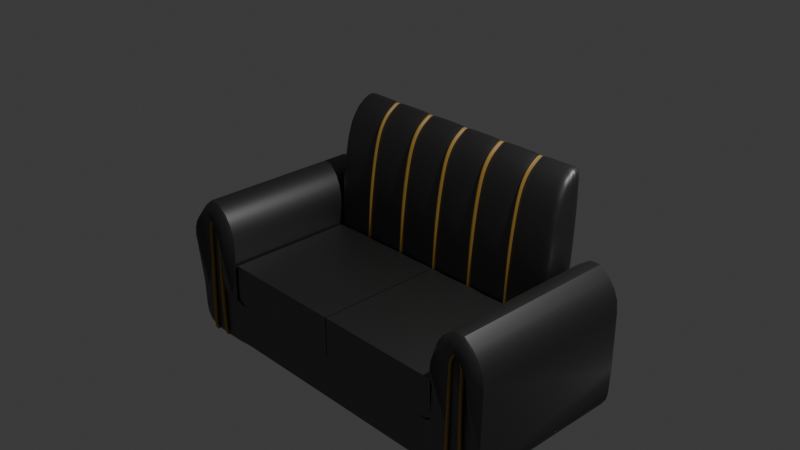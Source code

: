 # Source: SOFA_3.blend  (saved by Blender 4.2.66; exported with 4.5.12 LTS)
import bpy
from mathutils import Matrix  # noqa: F401  (used for matrix-valued properties, if any)

bpy.ops.wm.read_factory_settings(use_empty=True)
scene = bpy.context.scene
scene.name = 'Scene'

# ---- collections
col_collection = bpy.data.collections.new('Collection'); scene.collection.children.link(col_collection)

# ---- materials (node trees are filled in below, after node groups)
mat_material = bpy.data.materials.new('Material')
mat_material_001 = bpy.data.materials.new('Material.001')

# ---- material node trees
mat_material.use_nodes = True; mat_material.node_tree.nodes.clear()
_N = mat_material.node_tree.nodes; _L = mat_material.node_tree.links
n0 = _N.new('ShaderNodeBsdfPrincipled'); n0.name = 'Principled BSDF'; n0.location = (10, 300)
n0.inputs[0].default_value = (0.009554, 0.009554, 0.009554, 1.0)
n0.inputs[3].default_value = 2.2
n1 = _N.new('ShaderNodeOutputMaterial'); n1.name = 'Material Output'; n1.location = (300, 300)
_L.new(n0.outputs[0], n1.inputs[0])
n1.is_active_output = True
mat_material_001.use_nodes = True; mat_material_001.node_tree.nodes.clear()
_N = mat_material_001.node_tree.nodes; _L = mat_material_001.node_tree.links
n0 = _N.new('ShaderNodeBsdfPrincipled'); n0.name = 'Principled BSDF'; n0.location = (10, 300)
n0.inputs[0].default_value = (0.467, 0.2753, 0.04833, 1.0)
n1 = _N.new('ShaderNodeOutputMaterial'); n1.name = 'Material Output'; n1.location = (300, 300)
_L.new(n0.outputs[0], n1.inputs[0])
n1.is_active_output = True

# ---- world
world_world = bpy.data.worlds.new('World'); scene.world = world_world
world_world.use_nodes = True; world_world.node_tree.nodes.clear()
_N = world_world.node_tree.nodes; _L = world_world.node_tree.links
n0 = _N.new('ShaderNodeOutputWorld'); n0.name = 'World Output'; n0.location = (300, 300)
n1 = _N.new('ShaderNodeBackground'); n1.name = 'Background'; n1.location = (10, 300)
n1.inputs[0].default_value = (0.05088, 0.05088, 0.05088, 1.0)
_L.new(n1.outputs[0], n0.inputs[0])
n0.is_active_output = True
world_world.color = (0.05088, 0.05088, 0.05088)
world_world.sun_shadow_jitter_overblur = 0.0

# ---- cameras
cam_camera = bpy.data.cameras.new('Camera')
cam_camera.clip_end = 100.0
cam_camera.ortho_scale = 7.314

# ---- lights
light_light = bpy.data.lights.new('Light', 'POINT')
light_light.energy = 1000.0
light_light.shadow_soft_size = 0.1

# ---- meshes
me_cube_001 = bpy.data.meshes.new('Cube.001')
me_cube_001.from_pydata([(2.086, -1.016, -1.571), (1.517, -1.0, -0.4146), (1.494, -1.019, -1.176), (1.328, -1.0, -1.222), (1.924, -1.016, -1.701), (1.935, -1.0, -1.532), (1.513, -1.019, -1.701), (1.991, 0.8787, -0.2095), (2.086, 0.8787, -1.571), (2.116, 0.8787, -1.202), (1.328, 0.8787, -1.222), (1.924, 0.8787, -1.701), (1.513, 0.8787, -1.701), (1.328, 0.8787, -1.705), (1.328, -1.0, -1.705), (1.875, 0.8787, -0.1132), (0.0, -1.0, -1.213), (0.0, 0.8787, -1.213), (0.0, 0.8787, -1.704), (0.0, -1.0, -1.704), (1.413, -1.009, -1.219), (1.413, 0.8787, -1.219), (1.423, 0.8787, -1.703), (1.423, -1.009, -1.703), (1.494, 0.8787, -1.175), (2.103, 0.8787, -0.4184), (1.501, 0.8787, -0.5532), (1.701, -1.019, -1.701), (1.701, 0.8787, -1.701), (2.041, -1.016, -1.644), (2.041, 0.8787, -1.644), (2.061, 0.8787, -0.3095), (1.625, 0.8787, -0.2052), (1.517, 0.8787, -0.4146), (1.991, -1.0, -0.2095), (2.116, 0.8787, -0.5554), (2.116, 0.8787, -1.202), (2.116, -1.0, -0.5554), (1.875, -1.0, -0.1132), (1.501, -1.0, -0.5532), (1.753, -1.0, -0.1176), (2.103, -1.0, -0.4184), (2.116, -1.016, -1.202), (1.753, 0.8787, -0.1176), (2.061, -1.0, -0.3095), (1.556, -1.0, -0.3057), (1.556, 0.8787, -0.3057), (1.625, -1.0, -0.2052), (1.862, -1.0, -0.3628), (1.898, -1.0, -0.5141), (1.828, -1.0, -0.3207), (1.718, -1.019, -1.17), (1.72, -1.0, -0.5132), (1.724, -1.0, -0.4525), (1.793, -1.0, -0.3226), (1.894, -1.0, -0.4542), (1.898, -1.016, -1.181), (1.882, -1.0, -0.4065), (1.736, -1.0, -0.4049), (1.756, -1.0, -0.3609), (2.028, 0.8787, -1.337), (1.897, 0.8787, -1.446), (1.582, 0.8787, -1.446), (2.046, 0.8787, -0.5642), (1.86, 0.8787, -0.2237), (1.567, 0.8787, -1.178), (2.035, 0.8787, -0.4587), (1.572, 0.8787, -0.5625), (1.584, 0.8787, -0.4558), (1.726, 0.8787, -1.446), (1.988, 0.8787, -1.402), (1.615, 0.8787, -0.3719), (2.003, 0.8787, -0.3749), (1.668, 0.8787, -0.2946), (2.046, 0.8787, -1.199), (1.949, 0.8787, -0.2978), (1.766, 0.8787, -0.2271), (2.105, 0.8787, -1.484), (2.105, -1.016, -1.484), (2.043, 0.8787, -1.269), (1.607, -1.019, -1.701), (1.607, 0.8787, -1.701), (1.983, -1.016, -1.672), (1.983, 0.8787, -1.672), (1.588, -1.131, -0.5332), (2.02, -1.131, -0.4363), (1.99, -1.131, -0.358), (2.03, -1.131, -0.5347), (1.627, -1.131, -0.3553), (1.677, -1.131, -0.2831), (1.768, -1.131, -0.2201), (1.856, -1.131, -0.2169), (2.03, -1.016, -1.192), (1.94, -1.131, -0.2861), (1.654, 0.8787, -1.446), (1.943, 0.8787, -1.424), (1.599, -1.131, -0.4335), (1.583, -1.019, -1.173)], [(5, 4)], [(15, 7, 75, 64), (20, 21, 10, 3), (22, 23, 14, 13), (78, 77, 9, 42), (29, 30, 8, 0), (25, 35, 63, 66), (80, 6, 12, 81), (10, 17, 16, 3), (13, 14, 19, 18), (16, 19, 14, 3), (10, 13, 18, 17), (20, 23, 6, 2), (21, 22, 13, 10), (24, 12, 22, 21), (3, 14, 23, 20), (12, 6, 23, 22), (2, 24, 21, 20), (4, 27, 28, 11), (82, 83, 30, 29), (43, 76, 73, 32), (34, 44, 31, 7), (45, 47, 32, 46), (40, 38, 15, 43), (42, 9, 36), (44, 41, 25, 31), (1, 45, 46, 33), (34, 7, 15, 38), (40, 43, 32, 47), (39, 1, 33, 26), (33, 68, 67, 26), (41, 37, 35, 25), (8, 30, 70, 60), (2, 39, 26, 24), (37, 42, 36, 35), (24, 26, 67, 65), (15, 64, 76, 43), (25, 66, 72, 31), (96, 84, 52, 53), (86, 57, 55, 85), (87, 85, 55, 49), (88, 96, 53, 58), (90, 89, 59, 54), (90, 54, 50, 91), (92, 87, 49, 56), (91, 50, 48, 93), (84, 97, 51, 52), (88, 58, 59, 89), (86, 93, 48, 57), (80, 97, 2, 6), (82, 92, 56, 4), (94, 62, 65, 67, 68, 71, 73, 76, 64, 75, 72, 66, 63, 74, 79, 60, 70, 95), (12, 24, 65, 62), (31, 72, 75, 7), (46, 32, 73, 71), (35, 36, 74, 63), (77, 8, 60, 79), (36, 9, 74), (11, 28, 69, 61), (83, 11, 61, 95), (81, 12, 62, 94), (33, 46, 71, 68), (9, 77, 79, 74), (0, 8, 77, 78), (29, 0, 78, 42), (28, 81, 94, 69), (30, 83, 95, 70), (69, 94, 95, 61), (29, 42, 92, 82), (27, 51, 97, 80), (44, 34, 93, 86), (45, 88, 89, 47), (39, 2, 97, 84), (38, 91, 93, 34), (42, 37, 87, 92), (40, 90, 91, 38), (40, 47, 89, 90), (45, 1, 96, 88), (37, 41, 85, 87), (44, 86, 85, 41), (1, 39, 84, 96), (4, 11, 83, 82), (27, 80, 81, 28), (27, 4, 56, 49, 55, 57, 48, 50, 54, 59, 58, 53, 52, 51)])
me_cube_001.polygons.foreach_set('use_smooth', [True] * 83)
_k = set([(0, 29), (0, 78), (1, 39), (1, 45), (2, 20), (2, 24), (2, 39), (3, 16), (3, 20), (4, 27), (4, 82), (6, 23), (6, 80), (7, 15), (7, 31), (8, 30), (8, 77), (9, 36), (9, 77), (10, 17), (10, 21), (11, 28), (11, 83), (12, 24), (12, 81), (14, 19), (14, 23), (15, 38), (15, 43), (21, 24), (24, 26), (25, 31), (25, 35), (26, 33), (27, 80), (28, 81), (29, 42), (29, 82), (30, 83), (32, 43), (32, 46), (33, 46), (34, 38), (34, 44), (35, 36), (37, 41), (37, 42), (38, 40), (40, 47), (41, 44), (42, 78), (45, 47), (77, 78)])
me_cube_001.attributes.new('sharp_edge', 'BOOLEAN', 'EDGE').data.foreach_set('value', [ (min(e.vertices), max(e.vertices)) in _k for e in me_cube_001.edges])
_uv = me_cube_001.uv_layers.new(name='UVMap')
_uv.uv.foreach_set('vector', [0.0, 0.0, 0.0, 0.0, 0.0, 0.0, 0.0, 0.0, 0.0, 0.0, 0.0, 0.0, 0.0, 0.0, 0.0, 0.0, 0.0, 0.0, 0.0, 0.0, 0.0, 0.0, 0.0, 0.0, 0.0, 0.0, 0.0, 0.0, 0.0, 0.0, 0.0, 0.0, 0.0, 0.0, 0.0, 0.0, 0.0, 0.0, 0.0, 0.0, 0.0, 0.0, 0.0, 0.0, 0.0, 0.0, 0.0, 0.0, 0.0, 0.0, 0.0, 0.0, 0.0, 0.0, 0.0, 0.0, 0.0, 0.0, 0.0, 0.0, 0.0, 0.0, 0.0, 0.0, 0.0, 0.0, 0.0, 0.0, 0.0, 0.0, 0.0, 0.0, 0.0, 0.0, 0.0, 0.0, 0.0, 0.0, 0.0, 0.0, 0.0, 0.0, 0.0, 0.0, 0.0, 0.0, 0.0, 0.0, 0.0, 0.0, 0.0, 0.0, 0.0, 0.0, 0.0, 0.0, 0.0, 0.0, 0.0, 0.0, 0.0, 0.0, 0.0, 0.0, 0.0, 0.0, 0.0, 0.0, 0.0, 0.0, 0.0, 0.0, 0.0, 0.0, 0.0, 0.0, 0.0, 0.0, 0.0, 0.0, 0.0, 0.0, 0.0, 0.0, 0.0, 0.0, 0.0, 0.0, 0.0, 0.0, 0.0, 0.0, 0.0, 0.0, 0.0, 0.0, 0.0, 0.0, 0.0, 0.0, 0.0, 0.0, 0.0, 0.0, 0.0, 0.0, 0.0, 0.0, 0.0, 0.0, 0.0, 0.0, 0.0, 0.0, 0.0, 0.0, 0.0, 0.0, 0.0, 0.0, 0.0, 0.0, 0.0, 0.0, 0.0, 0.0, 0.0, 0.0, 0.0, 0.0, 0.0, 0.0, 0.0, 0.0, 0.0, 0.0, 0.0, 0.0, 0.0, 0.0, 0.0, 0.0, 0.0, 0.0, 0.0, 0.0, 0.0, 0.0, 0.0, 0.0, 0.0, 0.0, 0.0, 0.0, 0.0, 0.0, 0.0, 0.0, 0.0, 0.0, 0.0, 0.0, 0.0, 0.0, 0.0, 0.0, 0.0, 0.0, 0.0, 0.0, 0.0, 0.0, 0.0, 0.0, 0.0, 0.0, 0.0, 0.0, 0.0, 0.0, 0.0, 0.0, 0.0, 0.0, 0.0, 0.0, 0.0, 0.0, 0.0, 0.0, 0.0, 0.0, 0.0, 0.0, 0.0, 0.0, 0.0, 0.0, 0.0, 0.0, 0.0, 0.0, 0.0, 0.0, 0.0, 0.0, 0.0, 0.0, 0.0, 0.0, 0.0, 0.0, 0.0, 0.0, 0.0, 0.0, 0.0, 0.0, 0.0, 0.0, 0.0, 0.0, 0.0, 0.0, 0.0, 0.0, 0.0, 0.0, 0.0, 0.0, 0.0, 0.0, 0.0, 0.0, 0.0, 0.0, 0.0, 0.0, 0.0, 0.0, 0.0, 0.0, 0.0, 0.0, 0.0, 0.0, 0.0, 0.0, 0.0, 0.0, 0.0, 0.0, 0.0, 0.0, 0.0, 0.0, 0.0, 0.0, 0.0, 0.0, 0.0, 0.0, 0.0, 0.0, 0.0, 0.0, 0.0, 0.0, 0.0, 0.0, 0.0, 0.0, 0.0, 0.0, 0.0, 0.0, 0.0, 0.0, 0.0, 0.0, 0.0, 0.0, 0.0, 0.0, 0.0, 0.0, 0.0, 0.0, 0.0, 0.0, 0.0, 0.0, 0.0, 0.0, 0.0, 0.0, 0.0, 0.0, 0.0, 0.0, 0.0, 0.0, 0.0, 0.0, 0.0, 0.0, 0.0, 0.0, 0.0, 0.0, 0.0, 0.0, 0.0, 0.0, 0.0, 0.0, 0.0, 0.0, 0.0, 0.0, 0.0, 0.0, 0.0, 0.0, 0.0, 0.0, 0.0, 0.0, 0.0, 0.0, 0.0, 0.0, 0.0, 0.0, 0.0, 0.0, 0.0, 0.0, 0.0, 0.0, 0.0, 0.0, 0.0, 0.0, 0.0, 0.0, 0.0, 0.0, 0.0, 0.0, 0.0, 0.0, 0.0, 0.0, 0.0, 0.0, 0.0, 0.0, 0.0, 0.0, 0.0, 0.0, 0.0, 0.0, 0.0, 0.0, 0.0, 0.0, 0.0, 0.0, 0.0, 0.0, 0.0, 0.0, 0.0, 0.0, 0.0, 0.0, 0.0, 0.0, 0.0, 0.0, 0.0, 0.0, 0.0, 0.0, 0.0, 0.0, 0.0, 0.0, 0.0, 0.0, 0.0, 0.0, 0.0, 0.0, 0.0, 0.0, 0.0, 0.0, 0.0, 0.0, 0.0, 0.0, 0.0, 0.0, 0.0, 0.0, 0.0, 0.0, 0.0, 0.0, 0.0, 0.0, 0.0, 0.0, 0.0, 0.0, 0.0, 0.0, 0.0, 0.0, 0.0, 0.0, 0.0, 0.0, 0.0, 0.0, 0.0, 0.0, 0.0, 0.0, 0.0, 0.0, 0.0, 0.0, 0.0, 0.0, 0.0, 0.0, 0.0, 0.0, 0.0, 0.0, 0.0, 0.0, 0.0, 0.0, 0.0, 0.0, 0.0, 0.0, 0.0, 0.0, 0.0, 0.0, 0.0, 0.0, 0.0, 0.0, 0.0, 0.0, 0.0, 0.0, 0.0, 0.0, 0.0, 0.0, 0.0, 0.0, 0.0, 0.0, 0.0, 0.0, 0.0, 0.0, 0.0, 0.0, 0.0, 0.0, 0.0, 0.0, 0.0, 0.0, 0.0, 0.0, 0.0, 0.0, 0.0, 0.0, 0.0, 0.0, 0.0, 0.0, 0.0, 0.0, 0.0, 0.0, 0.0, 0.0, 0.0, 0.0, 0.0, 0.0, 0.0, 0.0, 0.0, 0.0, 0.0, 0.0, 0.0, 0.0, 0.0, 0.0, 0.0, 0.0, 0.0, 0.0, 0.0, 0.0, 0.0, 0.0, 0.0, 0.0, 0.0, 0.0, 0.0, 0.0, 0.0, 0.0, 0.0, 0.0, 0.0, 0.0, 0.0, 0.0, 0.0, 0.0, 0.0, 0.0, 0.0, 0.0, 0.0, 0.0, 0.0, 0.0, 0.0, 0.0, 0.0, 0.0, 0.0, 0.0, 0.0, 0.0, 0.0, 0.0, 0.0, 0.0, 0.0, 0.0, 0.0, 0.0, 0.0, 0.0, 0.0, 0.0, 0.0, 0.0, 0.0, 0.0, 0.0, 0.0, 0.0, 0.0, 0.0, 0.0, 0.0, 0.0, 0.0, 0.0, 0.0, 0.0, 0.0, 0.0, 0.0, 0.0, 0.0, 0.0, 0.0, 0.0, 0.0, 0.0, 0.0, 0.0, 0.0, 0.0, 0.0, 0.0, 0.0, 0.0, 0.0, 0.0, 0.0, 0.0, 0.0, 0.0, 0.0, 0.0, 0.0, 0.0, 0.0, 0.0, 0.0, 0.0, 0.0, 0.0, 0.0, 0.0, 0.0, 0.0, 0.0, 0.0, 0.0, 0.0, 0.0, 0.0, 0.0, 0.0, 0.0, 0.0, 0.0, 0.0, 0.0, 0.0, 0.0, 0.0, 0.0, 0.0, 0.0, 0.0, 0.0, 0.0, 0.0, 0.0, 0.0, 0.0, 0.0, 0.0, 0.0, 0.0, 0.0, 0.0, 0.0, 0.0, 0.0, 0.0, 0.0, 0.0, 0.0, 0.0, 0.0, 0.0, 0.0, 0.0, 0.0, 0.0, 0.0, 0.0])
me_cube_001.materials.append(mat_material)
me_cube_001.update()
me_cube_002 = bpy.data.meshes.new('Cube.002')
me_cube_002.from_pydata([(1.479, -1.0, -1.163), (1.479, 0.4883, -1.163), (0.00453, -1.0, -1.201), (0.00453, 0.4883, -1.201), (1.399, -1.0, -1.207), (1.399, 0.4883, -1.207), (1.467, -1.0, -0.7406), (1.467, 0.4883, -0.7406), (0.00453, -1.0, -0.7406), (0.00453, 0.4883, -0.7406), (1.387, -1.0, -0.7406), (1.387, 0.4883, -0.7406)], [], [(10, 6, 7, 11, 9, 8), (5, 11, 7, 1), (4, 10, 11, 5), (1, 7, 6, 0), (4, 10, 8, 2), (0, 6, 10, 4), (2, 8, 9, 3), (3, 9, 11, 5), (3, 5, 4, 2), (5, 1, 0, 4)])
_uv = me_cube_002.uv_layers.new(name='UVMap')
_uv.uv.foreach_set('vector', [0.0, 0.0, 0.0, 0.0, 0.0, 0.0, 0.0, 0.0, 0.0, 0.0, 0.0, 0.0, 0.0, 0.0, 0.0, 0.0, 0.0, 0.0, 0.0, 0.0, 0.0, 0.0, 0.0, 0.0, 0.0, 0.0, 0.0, 0.0, 0.0, 0.0, 0.0, 0.0, 0.0, 0.0, 0.0, 0.0, 0.0, 0.0, 0.0, 0.0, 0.0, 0.0, 0.0, 0.0, 0.0, 0.0, 0.0, 0.0, 0.0, 0.0, 0.0, 0.0, 0.0, 0.0, 0.0, 0.0, 0.0, 0.0, 0.0, 0.0, 0.0, 0.0, 0.0, 0.0, 0.0, 0.0, 0.0, 0.0, 0.0, 0.0, 0.0, 0.0, 0.0, 0.0, 0.0, 0.0, 0.0, 0.0, 0.0, 0.0, 0.0, 0.0, 0.0, 0.0])
me_cube_002.materials.append(mat_material)
me_cube_002.update()
me_cube = bpy.data.meshes.new('Cube')
me_cube.from_pydata([(1.523, 0.4926, -1.063), (1.523, 0.4899, -0.9418), (1.523, 0.4926, -0.8289), (1.523, 0.5115, -0.4917), (1.523, 0.5229, -0.2519), (1.523, 0.566, 0.0763), (1.523, 0.6174, 0.339), (1.523, 0.7739, 0.657), (0.0, 0.5348, 0.09113), (1.523, 0.934, -1.198), (1.523, 0.5006, -1.191), (1.523, 0.6759, 0.5227), (0.0, 0.4917, -0.237), (0.9909, 0.5115, -0.4917), (1.04, 0.5115, -0.4917), (1.04, 0.4926, -0.8289), (0.9909, 0.4926, -0.8289), (1.04, 0.5006, -1.191), (0.9909, 0.5006, -1.191), (1.04, 0.934, -1.198), (0.9909, 0.934, -1.198), (0.9909, 0.4926, -1.063), (1.04, 0.4926, -1.063), (0.9909, 0.7739, 0.657), (1.04, 0.7739, 0.657), (1.04, 0.6759, 0.5227), (0.9909, 0.6759, 0.5227), (0.9909, 0.5229, -0.2519), (1.04, 0.5229, -0.2519), (1.04, 0.6174, 0.339), (0.9909, 0.6174, 0.339), (0.9909, 0.4899, -0.9418), (1.04, 0.4899, -0.9418), (0.0, 0.4803, -0.4769), (0.0, 0.4614, -0.8141), (0.9909, 0.566, 0.0763), (1.04, 0.566, 0.0763), (0.4771, 0.5115, -0.4917), (0.5385, 0.5115, -0.4917), (0.5385, 0.4926, -0.8289), (0.4771, 0.4926, -0.8289), (0.5385, 0.934, -1.198), (0.4771, 0.934, -1.198), (0.4771, 0.4926, -1.063), (0.5385, 0.4926, -1.063), (0.4771, 0.5006, -1.191), (0.5385, 0.5006, -1.191), (0.4771, 0.7739, 0.657), (0.5385, 0.7739, 0.657), (0.5385, 0.6759, 0.5227), (0.4771, 0.6759, 0.5227), (0.4771, 0.5229, -0.2519), (0.5385, 0.5229, -0.2519), (0.5385, 0.6174, 0.339), (0.4771, 0.6174, 0.339), (0.4771, 0.4899, -0.9418), (0.5385, 0.4899, -0.9418), (0.0, 0.4586, -0.927), (0.0, 0.4614, -1.048), (0.4771, 0.566, 0.0763), (0.5385, 0.566, 0.0763), (0.02802, 0.5115, -0.4917), (0.02802, 0.5229, -0.2519), (0.02802, 0.4926, -0.8289), (0.02802, 0.4899, -0.9418), (0.0, 0.4694, -1.177), (0.02802, 0.934, -1.198), (0.02802, 0.5006, -1.191), (0.02802, 0.4926, -1.063), (0.02802, 0.7739, 0.657), (0.02802, 0.6759, 0.5227), (0.02802, 0.6174, 0.339), (0.02802, 0.566, 0.0763), (1.523, 0.8786, 0.7203), (0.9909, 0.8786, 0.7203), (1.04, 0.8786, 0.7203), (0.4771, 0.8786, 0.7203), (0.5385, 0.8786, 0.7203), (0.02802, 0.8786, 0.7203), (1.523, 0.9802, 0.6955), (1.523, 0.9079, 0.738), (1.523, 0.9802, 0.7444), (0.9909, 0.9802, 0.6955), (0.9909, 0.9079, 0.738), (0.9909, 0.9802, 0.7444), (1.04, 0.9079, 0.738), (1.04, 0.9802, 0.6955), (1.04, 0.9802, 0.7444), (0.4771, 0.9802, 0.6955), (0.4771, 0.9079, 0.738), (0.4771, 0.9802, 0.7444), (0.5385, 0.9079, 0.738), (0.5385, 0.9802, 0.6955), (0.5385, 0.9802, 0.7444), (0.02802, 0.9802, 0.6955), (0.02802, 0.9079, 0.738), (0.02802, 0.9802, 0.7444), (0.0, 0.5862, 0.3539), (0.0, 0.6447, 0.5375), (0.0, 0.7426, 0.6718), (0.0, 0.9526, -1.217), (1.04, 0.636, 0.3202), (0.9909, 0.636, 0.3202), (0.9909, 0.5846, 0.05744), (1.04, 0.5846, 0.05744), (1.04, 0.9526, -1.217), (0.9909, 0.9526, -1.217), (1.04, 0.5112, -0.8478), (0.9909, 0.5112, -0.8478), (0.9909, 0.5085, -0.9607), (1.04, 0.5085, -0.9607), (0.9909, 0.5415, -0.2707), (1.04, 0.5415, -0.2707), (0.9909, 0.8972, 0.7014), (0.9909, 0.7925, 0.6381), (1.04, 0.7925, 0.6381), (0.9909, 0.5112, -1.082), (1.04, 0.5112, -1.082), (1.04, 0.6945, 0.5038), (0.9909, 0.6945, 0.5038), (0.9909, 0.5301, -0.5106), (1.04, 0.5301, -0.5106), (1.04, 0.5192, -1.21), (0.9909, 0.5192, -1.21), (0.5385, 0.636, 0.3202), (0.4771, 0.636, 0.3202), (0.4771, 0.5846, 0.05744), (0.5385, 0.5846, 0.05744), (0.5385, 0.9526, -1.217), (0.4771, 0.9526, -1.217), (0.5385, 0.5112, -0.8478), (0.4771, 0.5112, -0.8478), (0.4771, 0.5085, -0.9607), (0.5385, 0.5085, -0.9607), (0.4771, 0.5415, -0.2707), (0.5385, 0.5415, -0.2707), (0.4771, 0.8972, 0.7014), (0.4771, 0.7925, 0.6381), (0.5385, 0.7925, 0.6381), (0.4771, 0.5112, -1.082), (0.5385, 0.5112, -1.082), (0.5385, 0.6945, 0.5038), (0.4771, 0.6945, 0.5038), (0.4771, 0.5301, -0.5106), (0.5385, 0.5301, -0.5106), (0.4771, 0.5192, -1.21), (0.5385, 0.5192, -1.21), (0.02802, 0.5415, -0.2707), (0.02802, 0.9526, -1.217), (0.02802, 0.5192, -1.21), (0.02802, 0.5846, 0.05744), (0.02802, 0.5301, -0.5106), (0.02802, 0.5112, -0.8478), (0.02802, 0.5085, -0.9607), (0.02802, 0.5112, -1.082), (0.02802, 0.7925, 0.6381), (0.02802, 0.6945, 0.5038), (0.02802, 0.636, 0.3202), (0.02802, 0.8972, 0.7014), (0.0, 0.8474, 0.7351), (1.04, 0.8972, 0.7014), (0.5385, 0.8972, 0.7014), (0.9909, 0.9802, 0.7256), (0.9909, 0.9265, 0.7191), (1.04, 0.9265, 0.7191), (1.04, 0.9802, 0.7256), (0.9909, 0.9802, 0.6766), (1.04, 0.9802, 0.6766), (0.4771, 0.9802, 0.7256), (0.4771, 0.9265, 0.7191), (0.5385, 0.9265, 0.7191), (0.5385, 0.9802, 0.7256), (0.4771, 0.9802, 0.6766), (0.5385, 0.9802, 0.6766), (0.02802, 0.9802, 0.7256), (0.02802, 0.9265, 0.7191), (0.02802, 0.9802, 0.6766), (0.0, 0.9304, 0.7593), (0.0, 0.8767, 0.7528), (0.0, 0.9304, 0.7103), (1.016, 0.4614, -0.8141), (1.016, 0.5348, 0.09113), (1.016, 0.4586, -0.927), (1.016, 0.9526, -1.217), (1.016, 0.5862, 0.3539), (1.016, 0.4917, -0.237), (1.016, 0.7426, 0.6718), (1.016, 0.4614, -1.048), (1.016, 0.6447, 0.5375), (1.016, 0.4803, -0.4769), (1.016, 0.4694, -1.177), (1.016, 0.8474, 0.7351), (1.016, 0.8767, 0.7528), (1.016, 0.9304, 0.7593), (1.016, 0.9304, 0.7103), (0.5078, 0.5862, 0.3539), (0.5078, 0.5348, 0.09113), (0.5078, 0.9526, -1.217), (0.5078, 0.4614, -0.8141), (0.5078, 0.4586, -0.927), (0.5078, 0.4917, -0.237), (0.5078, 0.7426, 0.6718), (0.5078, 0.4614, -1.048), (0.5078, 0.6447, 0.5375), (0.5078, 0.4803, -0.4769), (0.5078, 0.4694, -1.177), (0.5078, 0.8474, 0.7351), (0.5078, 0.8767, 0.7528), (0.5078, 0.9304, 0.7593), (0.5078, 0.9304, 0.7103), (1.438, 0.5115, -0.4917), (1.438, 0.5229, -0.2519), (1.438, 0.4926, -0.8289), (1.438, 0.4899, -0.9418), (1.438, 0.934, -1.198), (1.438, 0.5006, -1.191), (1.438, 0.4926, -1.063), (1.438, 0.6759, 0.5227), (1.438, 0.7739, 0.657), (1.438, 0.6174, 0.339), (1.438, 0.566, 0.0763), (1.438, 0.8786, 0.7203), (1.438, 0.9079, 0.738), (1.438, 0.9802, 0.7444), (1.438, 0.9802, 0.6955)], [], [(37, 40, 131, 143), (20, 18, 46, 41), (30, 35, 103, 102), (23, 26, 119, 114), (16, 13, 38, 39), (30, 26, 49, 53), (18, 21, 44, 46), (26, 23, 48, 49), (27, 35, 60, 52), (31, 16, 39, 56), (88, 42, 66, 94), (35, 30, 53, 60), (221, 222, 85, 75), (46, 44, 140, 146), (216, 213, 32, 22), (64, 63, 152, 153), (214, 215, 17, 19), (14, 28, 112, 121), (220, 219, 29, 36), (90, 89, 169, 168), (219, 217, 25, 29), (78, 95, 175, 158), (217, 218, 24, 25), (69, 78, 158, 155), (211, 220, 36, 28), (60, 53, 124, 127), (212, 210, 14, 15), (43, 45, 145, 139), (71, 70, 156, 157), (10, 9, 79, 81, 80, 73, 7, 11, 6, 5, 4, 3, 2, 1, 0), (215, 216, 22, 17), (27, 13, 120, 111), (21, 31, 56, 44), (213, 212, 15, 32), (210, 211, 28, 14), (94, 66, 148, 176), (74, 83, 91, 77), (49, 48, 138, 141), (66, 67, 149, 148), (29, 25, 118, 101), (54, 59, 126, 125), (75, 85, 164, 160), (47, 50, 142, 137), (26, 30, 102, 119), (38, 52, 135, 144), (72, 71, 157, 150), (86, 19, 105, 167), (13, 27, 52, 38), (67, 68, 154, 149), (76, 89, 95, 78), (22, 32, 110, 117), (51, 37, 143, 134), (62, 72, 150, 147), (87, 86, 167, 165), (53, 49, 141, 124), (63, 61, 151, 152), (31, 21, 116, 109), (82, 84, 162, 166), (50, 54, 125, 142), (70, 69, 155, 156), (68, 64, 153, 154), (37, 51, 62, 61), (43, 55, 64, 68), (50, 47, 69, 70), (40, 37, 61, 63), (51, 59, 72, 62), (45, 43, 68, 67), (59, 54, 71, 72), (85, 87, 165, 164), (42, 45, 67, 66), (54, 50, 70, 71), (44, 56, 133, 140), (55, 40, 63, 64), (47, 76, 78, 69), (153, 152, 34, 57), (82, 20, 41, 92), (218, 221, 75, 24), (23, 74, 77, 48), (61, 62, 147, 151), (74, 23, 114, 113), (28, 36, 104, 112), (222, 80, 81, 223), (223, 81, 79, 224), (84, 83, 163, 162), (55, 43, 139, 132), (95, 89, 90, 96), (96, 90, 88, 94), (91, 83, 84, 93), (93, 84, 82, 92), (35, 27, 111, 103), (32, 15, 107, 110), (224, 214, 19, 86), (183, 194, 167, 105), (157, 156, 98, 97), (148, 149, 65, 100), (158, 175, 178, 159), (150, 157, 97, 8), (192, 191, 160, 164), (149, 154, 58, 65), (147, 150, 8, 12), (152, 151, 33, 34), (176, 148, 100, 179), (156, 155, 99, 98), (154, 153, 57, 58), (184, 181, 104, 101), (180, 182, 110, 107), (181, 185, 112, 104), (191, 186, 115, 160), (182, 187, 117, 110), (188, 184, 101, 118), (185, 189, 121, 112), (186, 188, 118, 115), (190, 183, 105, 122), (189, 180, 107, 121), (187, 190, 122, 117), (195, 196, 127, 124), (198, 199, 133, 130), (196, 200, 135, 127), (206, 201, 138, 161), (199, 202, 140, 133), (203, 195, 124, 141), (200, 204, 144, 135), (201, 203, 141, 138), (202, 205, 146, 140), (204, 198, 130, 144), (205, 197, 128, 146), (151, 147, 12, 33), (197, 209, 173, 128), (207, 206, 161, 170), (155, 158, 159, 99), (192, 164, 165, 193), (193, 165, 167, 194), (207, 170, 171, 208), (208, 171, 173, 209), (178, 175, 174, 177), (177, 174, 176, 179), (20, 82, 166, 106), (91, 93, 171, 170), (25, 24, 115, 118), (39, 38, 144, 130), (83, 74, 113, 163), (36, 29, 101, 104), (45, 42, 129, 145), (77, 91, 170, 161), (88, 90, 168, 172), (18, 20, 106, 123), (24, 75, 160, 115), (41, 46, 146, 128), (92, 41, 128, 173), (40, 55, 132, 131), (93, 92, 173, 171), (19, 17, 122, 105), (42, 88, 172, 129), (13, 16, 108, 120), (48, 77, 161, 138), (89, 76, 136, 169), (56, 39, 130, 133), (95, 96, 174, 175), (15, 14, 121, 107), (59, 51, 134, 126), (21, 18, 123, 116), (17, 22, 117, 122), (16, 31, 109, 108), (52, 60, 127, 135), (96, 94, 176, 174), (76, 47, 137, 136), (162, 193, 194, 166), (163, 192, 193, 162), (116, 123, 190, 187), (120, 108, 180, 189), (123, 106, 183, 190), (114, 119, 188, 186), (111, 120, 189, 185), (119, 102, 184, 188), (109, 116, 187, 182), (113, 114, 186, 191), (103, 111, 185, 181), (108, 109, 182, 180), (102, 103, 181, 184), (163, 113, 191, 192), (106, 166, 194, 183), (168, 208, 209, 172), (169, 207, 208, 168), (169, 136, 206, 207), (129, 172, 209, 197), (145, 129, 197, 205), (143, 131, 198, 204), (139, 145, 205, 202), (137, 142, 203, 201), (134, 143, 204, 200), (142, 125, 195, 203), (132, 139, 202, 199), (136, 137, 201, 206), (126, 134, 200, 196), (131, 132, 199, 198), (125, 126, 196, 195), (79, 9, 214, 224), (87, 223, 224, 86), (85, 222, 223, 87), (7, 73, 221, 218), (3, 4, 211, 210), (1, 2, 212, 213), (10, 0, 216, 215), (2, 3, 210, 212), (4, 5, 220, 211), (11, 7, 218, 217), (6, 11, 217, 219), (5, 6, 219, 220), (9, 10, 215, 214), (0, 1, 213, 216), (73, 80, 222, 221)])
me_cube.polygons.foreach_set('use_smooth', [True] * 211)
me_cube.polygons.foreach_set('material_index', [0, 0, 0, 0, 0, 0, 0, 0, 0, 0, 0, 0, 0, 0, 0, 0, 0, 0, 0, 0, 0, 0, 0, 0, 0, 0, 0, 0, 0, 0, 0, 0, 0, 0, 0, 0, 0, 0, 0, 0, 0, 0, 0, 0, 0, 0, 0, 0, 0, 0, 0, 0, 0, 0, 0, 0, 0, 0, 0, 0, 0, 0, 0, 0, 0, 0, 0, 0, 0, 0, 0, 0, 0, 0, 1, 0, 0, 0, 0, 0, 0, 0, 0, 0, 0, 0, 0, 0, 0, 0, 0, 0, 0, 1, 1, 1, 1, 1, 1, 1, 1, 0, 1, 1, 1, 1, 1, 1, 1, 1, 1, 1, 1, 1, 1, 1, 1, 1, 1, 1, 1, 1, 1, 1, 1, 1, 1, 0, 1, 1, 1, 1, 1, 1, 1, 1, 0, 0, 0, 0, 0, 0, 0, 0, 0, 0, 0, 0, 0, 0, 0, 0, 0, 0, 0, 0, 0, 0, 0, 0, 0, 0, 0, 0, 0, 0, 1, 1, 1, 1, 1, 1, 1, 1, 1, 1, 1, 1, 1, 1, 0, 1, 1, 1, 0, 1, 1, 1, 1, 1, 1, 1, 1, 1, 1, 1, 0, 0, 0, 0, 0, 0, 0, 0, 0, 0, 0, 0, 0, 0, 0])
_uv = me_cube.uv_layers.new(name='UVMap')
_uv.uv.foreach_set('vector', [0.0, 0.0, 0.0, 0.0, 0.0, 0.0, 0.0, 0.0, 0.0, 0.0, 0.0, 0.0, 0.0, 0.0, 0.0, 0.0, 0.0, 0.0, 0.0, 0.0, 0.0, 0.0, 0.0, 0.0, 0.0, 0.0, 0.0, 0.0, 0.0, 0.0, 0.0, 0.0, 0.0, 0.0, 0.0, 0.0, 0.0, 0.0, 0.0, 0.0, 0.0, 0.0, 0.0, 0.0, 0.0, 0.0, 0.0, 0.0, 0.0, 0.0, 0.0, 0.0, 0.0, 0.0, 0.0, 0.0, 0.0, 0.0, 0.0, 0.0, 0.0, 0.0, 0.0, 0.0, 0.0, 0.0, 0.0, 0.0, 0.0, 0.0, 0.0, 0.0, 0.0, 0.0, 0.0, 0.0, 0.0, 0.0, 0.0, 0.0, 0.0, 0.0, 0.0, 0.0, 0.0, 0.0, 0.0, 0.0, 0.0, 0.0, 0.0, 0.0, 0.0, 0.0, 0.0, 0.0, 0.0, 0.0, 0.0, 0.0, 0.0, 0.0, 0.0, 0.0, 0.0, 0.0, 0.0, 0.0, 0.0, 0.0, 0.0, 0.0, 0.0, 0.0, 0.0, 0.0, 0.0, 0.0, 0.0, 0.0, 0.0, 0.0, 0.0, 0.0, 0.0, 0.0, 0.0, 0.0, 0.0, 0.0, 0.0, 0.0, 0.0, 0.0, 0.0, 0.0, 0.0, 0.0, 0.0, 0.0, 0.0, 0.0, 0.0, 0.0, 0.0, 0.0, 0.0, 0.0, 0.0, 0.0, 0.0, 0.0, 0.0, 0.0, 0.0, 0.0, 0.0, 0.0, 0.0, 0.0, 0.0, 0.0, 0.0, 0.0, 0.0, 0.0, 0.0, 0.0, 0.0, 0.0, 0.0, 0.0, 0.0, 0.0, 0.0, 0.0, 0.0, 0.0, 0.0, 0.0, 0.0, 0.0, 0.0, 0.0, 0.0, 0.0, 0.0, 0.0, 0.0, 0.0, 0.0, 0.0, 0.0, 0.0, 0.0, 0.0, 0.0, 0.0, 0.0, 0.0, 0.0, 0.0, 0.0, 0.0, 0.0, 0.0, 0.0, 0.0, 0.0, 0.0, 0.0, 0.0, 0.0, 0.0, 0.0, 0.0, 0.0, 0.0, 0.0, 0.0, 0.0, 0.0, 0.0, 0.0, 0.0, 0.0, 0.0, 0.0, 0.0, 0.0, 0.0, 0.0, 0.0, 0.0, 0.0, 0.0, 0.0, 0.0, 0.0, 0.0, 0.0, 0.0, 0.0, 0.0, 0.0, 0.0, 0.0, 0.0, 0.0, 0.0, 0.0, 0.0, 0.0, 0.0, 0.0, 0.0, 0.0, 0.0, 0.0, 0.0, 0.0, 0.0, 0.0, 0.0, 0.0, 0.0, 0.0, 0.0, 0.0, 0.0, 0.0, 0.0, 0.0, 0.0, 0.0, 0.0, 0.0, 0.0, 0.0, 0.0, 0.0, 0.0, 0.0, 0.0, 0.0, 0.0, 0.0, 0.0, 0.0, 0.0, 0.0, 0.0, 0.0, 0.0, 0.0, 0.0, 0.0, 0.0, 0.0, 0.0, 0.0, 0.0, 0.0, 0.0, 0.0, 0.0, 0.0, 0.0, 0.0, 0.0, 0.0, 0.0, 0.0, 0.0, 0.0, 0.0, 0.0, 0.0, 0.0, 0.0, 0.0, 0.0, 0.0, 0.0, 0.0, 0.0, 0.0, 0.0, 0.0, 0.0, 0.0, 0.0, 0.0, 0.0, 0.0, 0.0, 0.0, 0.0, 0.0, 0.0, 0.0, 0.0, 0.0, 0.0, 0.0, 0.0, 0.0, 0.0, 0.0, 0.0, 0.0, 0.0, 0.0, 0.0, 0.0, 0.0, 0.0, 0.0, 0.0, 0.0, 0.0, 0.0, 0.0, 0.0, 0.0, 0.0, 0.0, 0.0, 0.0, 0.0, 0.0, 0.0, 0.0, 0.0, 0.0, 0.0, 0.0, 0.0, 0.0, 0.0, 0.0, 0.0, 0.0, 0.0, 0.0, 0.0, 0.0, 0.0, 0.0, 0.0, 0.0, 0.0, 0.0, 0.0, 0.0, 0.0, 0.0, 0.0, 0.0, 0.0, 0.0, 0.0, 0.0, 0.0, 0.0, 0.0, 0.0, 0.0, 0.0, 0.0, 0.0, 0.0, 0.0, 0.0, 0.0, 0.0, 0.0, 0.0, 0.0, 0.0, 0.0, 0.0, 0.0, 0.0, 0.0, 0.0, 0.0, 0.0, 0.0, 0.0, 0.0, 0.0, 0.0, 0.0, 0.0, 0.0, 0.0, 0.0, 0.0, 0.0, 0.0, 0.0, 0.0, 0.0, 0.0, 0.0, 0.0, 0.0, 0.0, 0.0, 0.0, 0.0, 0.0, 0.0, 0.0, 0.0, 0.0, 0.0, 0.0, 0.0, 0.0, 0.0, 0.0, 0.0, 0.0, 0.0, 0.0, 0.0, 0.0, 0.0, 0.0, 0.0, 0.0, 0.0, 0.0, 0.0, 0.0, 0.0, 0.0, 0.0, 0.0, 0.0, 0.0, 0.0, 0.0, 0.0, 0.0, 0.0, 0.0, 0.0, 0.0, 0.0, 0.0, 0.0, 0.0, 0.0, 0.0, 0.0, 0.0, 0.0, 0.0, 0.0, 0.0, 0.0, 0.0, 0.0, 0.0, 0.0, 0.0, 0.0, 0.0, 0.0, 0.0, 0.0, 0.0, 0.0, 0.0, 0.0, 0.0, 0.0, 0.0, 0.0, 0.0, 0.0, 0.0, 0.0, 0.0, 0.0, 0.0, 0.0, 0.0, 0.0, 0.0, 0.0, 0.0, 0.0, 0.0, 0.0, 0.0, 0.0, 0.0, 0.0, 0.0, 0.0, 0.0, 0.0, 0.0, 0.0, 0.0, 0.0, 0.0, 0.0, 0.0, 0.0, 0.0, 0.0, 0.0, 0.0, 0.0, 0.0, 0.0, 0.0, 0.0, 0.0, 0.0, 0.0, 0.0, 0.0, 0.0, 0.0, 0.0, 0.0, 0.0, 0.0, 0.0, 0.0, 0.0, 0.0, 0.0, 0.0, 0.0, 0.0, 0.0, 0.0, 0.0, 0.0, 0.0, 0.0, 0.0, 0.0, 0.0, 0.0, 0.0, 0.0, 0.0, 0.0, 0.0, 0.0, 0.0, 0.0, 0.0, 0.0, 0.0, 0.0, 0.0, 0.0, 0.0, 0.0, 0.0, 0.0, 0.0, 0.0, 0.0, 0.0, 0.0, 0.0, 0.0, 0.0, 0.0, 0.0, 0.0, 0.0, 0.0, 0.0, 0.0, 0.0, 0.0, 0.0, 0.0, 0.0, 0.0, 0.0, 0.0, 0.0, 0.0, 0.0, 0.0, 0.0, 0.0, 0.0, 0.0, 0.0, 0.0, 0.0, 0.0, 0.0, 0.0, 0.0, 0.0, 0.0, 0.0, 0.0, 0.0, 0.0, 0.0, 0.0, 0.0, 0.0, 0.0, 0.0, 0.0, 0.0, 0.0, 0.0, 0.0, 0.0, 0.0, 0.0, 0.0, 0.0, 0.0, 0.0, 0.0, 0.0, 0.0, 0.0, 0.0, 0.0, 0.0, 0.0, 0.0, 0.0, 0.0, 0.0, 0.0, 0.0, 0.0, 0.0, 0.0, 0.0, 0.0, 0.0, 0.0, 0.0, 0.0, 0.0, 0.0, 0.0, 0.0, 0.0, 0.0, 0.0, 0.0, 0.0, 0.0, 0.0, 0.0, 0.0, 0.0, 0.0, 0.0, 0.0, 0.0, 0.0, 0.0, 0.0, 0.0, 0.0, 0.0, 0.0, 0.0, 0.0, 0.0, 0.0, 0.0, 0.0, 0.0, 0.0, 0.0, 0.0, 0.0, 0.0, 0.0, 0.0, 0.0, 0.0, 0.0, 0.0, 0.0, 0.0, 0.0, 0.0, 0.0, 0.0, 0.0, 0.0, 0.0, 0.0, 0.0, 0.0, 0.0, 0.0, 0.0, 0.0, 0.0, 0.0, 0.0, 0.0, 0.0, 0.0, 0.0, 0.0, 0.0, 0.0, 0.0, 0.0, 0.0, 0.0, 0.0, 0.0, 0.0, 0.0, 0.0, 0.0, 0.0, 0.0, 0.0, 0.0, 0.0, 0.0, 0.0, 0.0, 0.0, 0.0, 0.0, 0.0, 0.0, 0.0, 0.0, 0.0, 0.0, 0.0, 0.0, 0.0, 0.0, 0.0, 0.0, 0.0, 0.0, 0.0, 0.0, 0.0, 0.0, 0.0, 0.0, 0.0, 0.0, 0.0, 0.0, 0.0, 0.0, 0.0, 0.0, 0.0, 0.0, 0.0, 0.0, 0.0, 0.0, 0.0, 0.0, 0.0, 0.0, 0.0, 0.0, 0.0, 0.0, 0.0, 0.0, 0.0, 0.0, 0.0, 0.0, 0.0, 0.0, 0.0, 0.0, 0.0, 0.0, 0.0, 0.0, 0.0, 0.0, 0.0, 0.0, 0.0, 0.0, 0.0, 0.0, 0.0, 0.0, 0.0, 0.0, 0.0, 0.0, 0.0, 0.0, 0.0, 0.0, 0.0, 0.0, 0.0, 0.0, 0.0, 0.0, 0.0, 0.0, 0.0, 0.0, 0.0, 0.0, 0.0, 0.0, 0.0, 0.0, 0.0, 0.0, 0.0, 0.0, 0.0, 0.0, 0.0, 0.0, 0.0, 0.0, 0.0, 0.0, 0.0, 0.0, 0.0, 0.0, 0.0, 0.0, 0.0, 0.0, 0.0, 0.0, 0.0, 0.0, 0.0, 0.0, 0.0, 0.0, 0.0, 0.0, 0.0, 0.0, 0.0, 0.0, 0.0, 0.0, 0.0, 0.0, 0.0, 0.0, 0.0, 0.0, 0.0, 0.0, 0.0, 0.0, 0.0, 0.0, 0.0, 0.0, 0.0, 0.0, 0.0, 0.0, 0.0, 0.0, 0.0, 0.0, 0.0, 0.0, 0.0, 0.0, 0.0, 0.0, 0.0, 0.0, 0.0, 0.0, 0.0, 0.0, 0.0, 0.0, 0.0, 0.0, 0.0, 0.0, 0.0, 0.0, 0.0, 0.0, 0.0, 0.0, 0.0, 0.0, 0.0, 0.0, 0.0, 0.0, 0.0, 0.0, 0.0, 0.0, 0.0, 0.0, 0.0, 0.0, 0.0, 0.0, 0.0, 0.0, 0.0, 0.0, 0.0, 0.0, 0.0, 0.0, 0.0, 0.0, 0.0, 0.0, 0.0, 0.0, 0.0, 0.0, 0.0, 0.0, 0.0, 0.0, 0.0, 0.0, 0.0, 0.0, 0.0, 0.0, 0.0, 0.0, 0.0, 0.0, 0.0, 0.0, 0.0, 0.0, 0.0, 0.0, 0.0, 0.0, 0.0, 0.0, 0.0, 0.0, 0.0, 0.0, 0.0, 0.0, 0.0, 0.0, 0.0, 0.0, 0.0, 0.0, 0.0, 0.0, 0.0, 0.0, 0.0, 0.0, 0.0, 0.0, 0.0, 0.0, 0.0, 0.0, 0.0, 0.0, 0.0, 0.0, 0.0, 0.0, 0.0, 0.0, 0.0, 0.0, 0.0, 0.0, 0.0, 0.0, 0.0, 0.0, 0.0, 0.0, 0.0, 0.0, 0.0, 0.0, 0.0, 0.0, 0.0, 0.0, 0.0, 0.0, 0.0, 0.0, 0.0, 0.0, 0.0, 0.0, 0.0, 0.0, 0.0, 0.0, 0.0, 0.0, 0.0, 0.0, 0.0, 0.0, 0.0, 0.0, 0.0, 0.0, 0.0, 0.0, 0.0, 0.0, 0.0, 0.0, 0.0, 0.0, 0.0, 0.0, 0.0, 0.0, 0.0, 0.0, 0.0, 0.0, 0.0, 0.0, 0.0, 0.0, 0.0, 0.0, 0.0, 0.0, 0.0, 0.0, 0.0, 0.0, 0.0, 0.0, 0.0, 0.0, 0.0, 0.0, 0.0, 0.0, 0.0, 0.0, 0.0, 0.0, 0.0, 0.0, 0.0, 0.0, 0.0, 0.0, 0.0, 0.0, 0.0, 0.0, 0.0, 0.0, 0.0, 0.0, 0.0, 0.0, 0.0, 0.0, 0.0, 0.0, 0.0, 0.0, 0.0, 0.0, 0.0, 0.0, 0.0, 0.0, 0.0, 0.0, 0.0, 0.0, 0.0, 0.0, 0.0, 0.0, 0.0, 0.0, 0.0, 0.0, 0.0, 0.0, 0.0, 0.0, 0.0, 0.0, 0.0, 0.0, 0.0, 0.0, 0.0, 0.0, 0.0, 0.0, 0.0, 0.0, 0.0, 0.0, 0.0, 0.0, 0.0, 0.0, 0.0, 0.0, 0.0, 0.0, 0.0, 0.0, 0.0, 0.0, 0.0, 0.0, 0.0, 0.0, 0.0, 0.0, 0.0, 0.0, 0.0, 0.0, 0.0, 0.0, 0.0, 0.0, 0.0, 0.0, 0.0, 0.0, 0.0, 0.0, 0.0, 0.0, 0.0, 0.0, 0.0, 0.0, 0.0, 0.0, 0.0, 0.0, 0.0, 0.0, 0.0, 0.0, 0.0, 0.0, 0.0, 0.0, 0.0, 0.0, 0.0, 0.0, 0.0, 0.0, 0.0, 0.0, 0.0, 0.0, 0.0, 0.0, 0.0, 0.0, 0.0, 0.0, 0.0, 0.0, 0.0, 0.0, 0.0, 0.0, 0.0, 0.0, 0.0, 0.0, 0.0, 0.0, 0.0, 0.0, 0.0, 0.0, 0.0, 0.0, 0.0, 0.0, 0.0, 0.0, 0.0, 0.0, 0.0, 0.0, 0.0, 0.0, 0.0, 0.0, 0.0, 0.0, 0.0, 0.0, 0.0, 0.0, 0.0, 0.0, 0.0, 0.0, 0.0, 0.0, 0.0, 0.0, 0.0, 0.0, 0.0, 0.0, 0.0, 0.0, 0.0, 0.0, 0.0, 0.0, 0.0, 0.0, 0.0, 0.0, 0.0, 0.0, 0.0, 0.0, 0.0, 0.0, 0.0, 0.0, 0.0, 0.0, 0.0, 0.0, 0.0, 0.0, 0.0, 0.0, 0.0, 0.0, 0.0, 0.0, 0.0, 0.0, 0.0, 0.0, 0.0, 0.0, 0.0, 0.0, 0.0, 0.0, 0.0, 0.0, 0.0, 0.0, 0.0, 0.0, 0.0, 0.0, 0.0, 0.0, 0.0, 0.0, 0.0, 0.0, 0.0, 0.0, 0.0, 0.0, 0.0, 0.0, 0.0, 0.0, 0.0, 0.0, 0.0, 0.0, 0.0, 0.0, 0.0, 0.0, 0.0, 0.0, 0.0, 0.0, 0.0, 0.0, 0.0, 0.0, 0.0, 0.0, 0.0, 0.0, 0.0, 0.0, 0.0, 0.0, 0.0, 0.0, 0.0, 0.0, 0.0, 0.0, 0.0, 0.0, 0.0, 0.0, 0.0, 0.0, 0.0, 0.0, 0.0, 0.0, 0.0, 0.0, 0.0, 0.0, 0.0, 0.0, 0.0, 0.0, 0.0, 0.0, 0.0, 0.0, 0.0, 0.0, 0.0, 0.0, 0.0, 0.0, 0.0, 0.0, 0.0, 0.0, 0.0, 0.0, 0.0, 0.0, 0.0, 0.0, 0.0, 0.0, 0.0, 0.0, 0.0, 0.0, 0.0, 0.0, 0.0, 0.0, 0.0, 0.0, 0.0, 0.0, 0.0, 0.0, 0.0, 0.0, 0.0, 0.0, 0.0, 0.0, 0.0, 0.0, 0.0, 0.0, 0.0, 0.0, 0.0, 0.0, 0.0, 0.0, 0.0, 0.0, 0.0, 0.0, 0.0, 0.0, 0.0, 0.0, 0.0, 0.0, 0.0, 0.0, 0.0, 0.0, 0.0, 0.0, 0.0, 0.0, 0.0, 0.0, 0.0, 0.0, 0.0, 0.0, 0.0, 0.0, 0.0, 0.0, 0.0, 0.0, 0.0, 0.0, 0.0, 0.0, 0.0, 0.0, 0.0, 0.0, 0.0, 0.0, 0.0, 0.0, 0.0, 0.0, 0.0, 0.0, 0.0, 0.0, 0.0, 0.0, 0.0, 0.0, 0.0, 0.0, 0.0, 0.0, 0.0, 0.0, 0.0, 0.0, 0.0, 0.0, 0.0, 0.0, 0.0, 0.0, 0.0, 0.0, 0.0, 0.0, 0.0, 0.0, 0.0, 0.0, 0.0, 0.0, 0.0, 0.0, 0.0, 0.0, 0.0, 0.0, 0.0, 0.0, 0.0, 0.0, 0.0, 0.0, 0.0, 0.0, 0.0, 0.0, 0.0, 0.0, 0.0, 0.0, 0.0, 0.0, 0.0, 0.0, 0.0, 0.0, 0.0, 0.0, 0.0, 0.0, 0.0, 0.0, 0.0, 0.0, 0.0, 0.0, 0.0, 0.0, 0.0, 0.0, 0.0, 0.0, 0.0, 0.0, 0.0, 0.0, 0.0, 0.0, 0.0, 0.0, 0.0, 0.0, 0.0, 0.0, 0.0, 0.0, 0.0, 0.0, 0.0, 0.0, 0.0, 0.0, 0.0, 0.0, 0.0, 0.0, 0.0, 0.0, 0.0, 0.0, 0.0, 0.0, 0.0, 0.0, 0.0, 0.0, 0.0, 0.0, 0.0, 0.0, 0.0, 0.0, 0.0, 0.0, 0.0, 0.0, 0.0, 0.0, 0.0, 0.0, 0.0, 0.0, 0.0, 0.0, 0.0, 0.0, 0.0, 0.0, 0.0, 0.0, 0.0, 0.0, 0.0, 0.0, 0.0, 0.0, 0.0, 0.0, 0.0, 0.0, 0.0, 0.0, 0.0, 0.0, 0.0, 0.0, 0.0, 0.0, 0.0, 0.0, 0.0, 0.0, 0.0, 0.0, 0.0, 0.0, 0.0, 0.0, 0.0, 0.0, 0.0, 0.0, 0.0, 0.0, 0.0, 0.0, 0.0, 0.0, 0.0, 0.0, 0.0, 0.0, 0.0, 0.0, 0.0, 0.0, 0.0, 0.0, 0.0, 0.0, 0.0, 0.0, 0.0, 0.0, 0.0, 0.0, 0.0, 0.0, 0.0, 0.0, 0.0, 0.0, 0.0, 0.0, 0.0, 0.0, 0.0, 0.0, 0.0, 0.0, 0.0, 0.0, 0.0, 0.0, 0.0])
me_cube.materials.append(mat_material)
me_cube.materials.append(mat_material_001)
me_cube.update()
me_cube_004 = bpy.data.meshes.new('Cube.004')
me_cube_004.from_pydata([(1.924, -1.022, -1.73), (1.702, -1.021, -1.723), (1.862, -1.0, -0.3628), (1.898, -1.0, -0.5141), (1.828, -1.0, -0.3207), (1.718, -1.019, -1.17), (1.72, -1.0, -0.5132), (1.724, -1.0, -0.4525), (1.793, -1.0, -0.3226), (1.894, -1.0, -0.4542), (1.898, -1.016, -1.181), (1.882, -1.0, -0.4065), (1.736, -1.0, -0.4049), (1.756, -1.0, -0.3609), (1.923, -1.058, -1.755), (1.7, -1.057, -1.748), (1.862, -1.044, -0.3628), (1.898, -1.044, -0.5141), (1.828, -1.044, -0.3207), (1.718, -1.063, -1.17), (1.72, -1.044, -0.5132), (1.724, -1.044, -0.4525), (1.793, -1.044, -0.3226), (1.894, -1.044, -0.4542), (1.898, -1.061, -1.181), (1.882, -1.044, -0.4065), (1.736, -1.044, -0.4049), (1.756, -1.044, -0.3609), (1.703, -1.019, -1.655), (1.703, -1.063, -1.655), (1.921, -1.016, -1.675), (1.921, -1.061, -1.675), (1.913, -0.9886, -1.769), (1.691, -0.9857, -1.755), (1.91, -1.02, -1.8), (1.688, -1.017, -1.786)], [], [(12, 7, 21, 26), (13, 12, 26, 27), (4, 8, 22, 18), (28, 1, 15, 29), (6, 5, 19, 20), (30, 10, 24, 31), (11, 2, 16, 25), (8, 13, 27, 22), (3, 9, 23, 17), (9, 11, 25, 23), (7, 6, 20, 21), (10, 3, 17, 24), (2, 4, 18, 16), (5, 28, 29, 19), (0, 30, 31, 14), (0, 14, 34, 32), (15, 1, 33, 35)])
_k = set([(2, 4), (2, 11), (4, 8), (7, 12), (8, 13), (9, 11), (12, 13), (16, 18), (16, 25), (18, 22), (21, 26), (22, 27), (23, 25), (26, 27)])
me_cube_004.attributes.new('sharp_edge', 'BOOLEAN', 'EDGE').data.foreach_set('value', [ (min(e.vertices), max(e.vertices)) in _k for e in me_cube_004.edges])
_uv = me_cube_004.uv_layers.new(name='UVMap')
_uv.uv.foreach_set('vector', [0.0, 0.0, 0.0, 0.0, 0.0, 0.0, 0.0, 0.0, 0.0, 0.0, 0.0, 0.0, 0.0, 0.0, 0.0, 0.0, 0.0, 0.0, 0.0, 0.0, 0.0, 0.0, 0.0, 0.0, 0.0, 0.0, 0.0, 0.0, 0.0, 0.0, 0.0, 0.0, 0.0, 0.0, 0.0, 0.0, 0.0, 0.0, 0.0, 0.0, 0.0, 0.0, 0.0, 0.0, 0.0, 0.0, 0.0, 0.0, 0.0, 0.0, 0.0, 0.0, 0.0, 0.0, 0.0, 0.0, 0.0, 0.0, 0.0, 0.0, 0.0, 0.0, 0.0, 0.0, 0.0, 0.0, 0.0, 0.0, 0.0, 0.0, 0.0, 0.0, 0.0, 0.0, 0.0, 0.0, 0.0, 0.0, 0.0, 0.0, 0.0, 0.0, 0.0, 0.0, 0.0, 0.0, 0.0, 0.0, 0.0, 0.0, 0.0, 0.0, 0.0, 0.0, 0.0, 0.0, 0.0, 0.0, 0.0, 0.0, 0.0, 0.0, 0.0, 0.0, 0.0, 0.0, 0.0, 0.0, 0.0, 0.0, 0.0, 0.0, 0.0, 0.0, 0.0, 0.0, 0.0, 0.0, 0.0, 0.0, 0.0, 0.0, 0.0, 0.0, 0.0, 0.0, 0.0, 0.0, 0.0, 0.0, 0.0, 0.0, 0.0, 0.0, 0.0, 0.0])
me_cube_004.materials.append(mat_material_001)
me_cube_004.update()

# ---- objects
ob_light = bpy.data.objects.new('Light', light_light)
ob_camera = bpy.data.objects.new('Camera', cam_camera)
ob_empty = bpy.data.objects.new('Empty', None)
ob_cube = bpy.data.objects.new('Cube', me_cube_001)
ob_cube_001 = bpy.data.objects.new('Cube.001', me_cube_002)
ob_cube_002 = bpy.data.objects.new('Cube.002', me_cube)
ob_cube_003 = bpy.data.objects.new('Cube.003', me_cube_004)

# ---- transforms, parenting, visibility, modifiers, constraints
ob_light.location = (4.076, 1.005, 5.904)
ob_light.rotation_euler = (0.6503, 0.05522, 1.866)
ob_light.lock_rotations_4d = False
ob_light.empty_display_type = 'ARROWS'
ob_light.color = (0.0, 0.0, 0.0, 0.0)
ob_light.lineart.crease_threshold = 0.0
ob_camera.location = (7.359, -6.926, 4.958)
ob_camera.rotation_euler = (1.109, 0.0, 0.8149)
ob_camera.lock_rotations_4d = False
ob_camera.empty_display_type = 'ARROWS'
ob_camera.color = (0.0, 0.0, 0.0, 0.0)
ob_camera.display_type = 'WIRE'
ob_camera.lineart.crease_threshold = 0.0
ob_empty.location = (0.0, 0.0, 0.0)
ob_empty.rotation_euler = (1.571, -0.0, -0.0)
ob_empty.empty_display_type = 'IMAGE'
ob_empty.empty_display_size = 5.0
ob_cube.location = (0.0, 0.0, 0.0)
_m = ob_cube.modifiers.new('Mirror', 'MIRROR')
_m.use_clip = True
ob_cube_001.location = (0.0, 0.0, -0.01336)
_m = ob_cube_001.modifiers.new('Mirror', 'MIRROR')
_m.use_mirror_merge = False
ob_cube_002.location = (0.0, 0.0, 0.0)
_m = ob_cube_002.modifiers.new('Mirror', 'MIRROR')
_m.use_clip = True
_m = ob_cube_002.modifiers.new('Subdivision', 'SUBSURF')
_m.levels = 2
ob_cube_003.location = (0.0, 0.0, 0.01522)
ob_cube_003.scale = (1.0, 1.0, 0.9761)
_m = ob_cube_003.modifiers.new('Mirror', 'MIRROR')
_m.use_clip = True
_m = ob_cube_003.modifiers.new('Solidify', 'SOLIDIFY')
_m.thickness = 0.03
_m = ob_cube_003.modifiers.new('Subdivision', 'SUBSURF')
_m.levels = 2

# ---- collection membership
col_collection.objects.link(ob_light)
col_collection.objects.link(ob_camera)
col_collection.objects.link(ob_empty)
col_collection.objects.link(ob_cube)
col_collection.objects.link(ob_cube_001)
col_collection.objects.link(ob_cube_002)
col_collection.objects.link(ob_cube_003)

# ---- scene / render settings (as saved in the file)
scene.camera = ob_camera
scene.frame_start = 1; scene.frame_end = 250; scene.frame_set(1)
scene.render.engine = 'BLENDER_EEVEE_NEXT'
bpy.context.view_layer.update()
